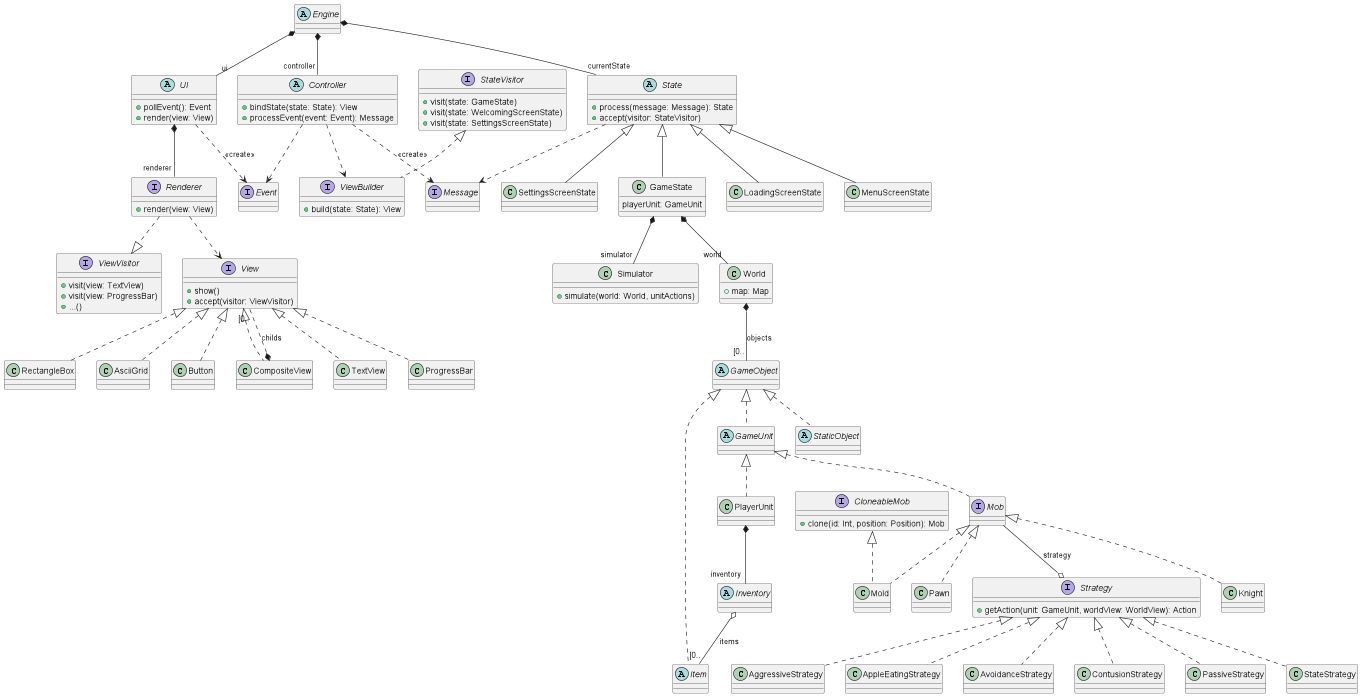

The diagram above was rendered by PlantUML. Its source (embedded in the PNG):
@startuml
'https://plantuml.com/class-diagram

abstract class Engine

abstract class UI {
    + pollEvent(): Event
    + render(view: View)
}

abstract class Controller {
    + bindState(state: State): View
    + processEvent(event: Event): Message
}

Engine *-- "controller" Controller
Engine *-- "ui" UI

class Simulator {
    + simulate(world: World, unitActions)
}

interface Strategy {
    + getAction(unit: GameUnit, worldView: WorldView): Action
}

class AggressiveStrategy
Strategy <|.. AggressiveStrategy

class AppleEatingStrategy
Strategy <|.. AppleEatingStrategy

class AvoidanceStrategy
Strategy <|.. AvoidanceStrategy

class ContusionStrategy
Strategy <|.. ContusionStrategy

class PassiveStrategy
Strategy <|.. PassiveStrategy

class StateStrategy
Strategy <|.. StateStrategy

class World {
    + map: Map
}

abstract class GameObject

abstract class GameUnit

interface Mob

GameUnit <|.. Mob
GameUnit <|.. PlayerUnit

Mob --o Strategy : "strategy"

class Pawn
Mob <|.. Pawn

class Knight
Mob <|.. Knight

class Knight

interface CloneableMob {
    + clone(id: Int, position: Position): Mob
}

class Mold

Mob <|.. Mold
CloneableMob <|.. Mold

abstract class StaticObject

abstract class Item

abstract class Inventory

Inventory o-- "[0.." Item : "items"

PlayerUnit *-- "inventory" Inventory

GameObject <|.. GameUnit
GameObject <|.. StaticObject
GameObject <|.. Item

interface Message

Controller ..> Message : "<<create>>"
State ..> Message


interface Event

Controller ..> Event
UI ..> Event : "<<create>>"




abstract class Controller

Controller ..> ViewBuilder

abstract class State {
    + process(message: Message): State
    + accept(visitor: StateVisitor)
}

class MenuScreenState

class SettingsScreenState

class GameState {
    playerUnit: GameUnit
}

class LoadingScreenState

interface StateVisitor {
    + visit(state: GameState)
    + visit(state: WelcomingScreenState)
    + visit(state: SettingsScreenState)
}


GameState *-- "world" World
GameState *-- "simulator" Simulator

interface ViewBuilder {
    + build(state: State): View
}


StateVisitor <|.. ViewBuilder

interface Renderer {
    + render(view: View)
}

interface ViewVisitor {
    + visit(view: TextView)
    + visit(view: ProgressBar)
    + ...()
}

interface View {
    + show()
    + accept(visitor: ViewVisitor)
}

class TextView

class ProgressBar

class RectangleBox

class AsciiGrid

class Button

class CompositeView

interface ViewBuilder

Engine *-- "currentState" State

State <|-- MenuScreenState
State <|-- SettingsScreenState
State <|-- GameState
State <|-- LoadingScreenState

View <|.. TextView
View <|.. ProgressBar
View <|.. RectangleBox
View <|.. AsciiGrid
View <|.. Button
View <|.. CompositeView


CompositeView *.. "[0.." View : "childs"

Renderer ..|> ViewVisitor
Renderer ..> View

UI *-- "renderer" Renderer

World *-- "[0.." GameObject : "objects"


@enduml